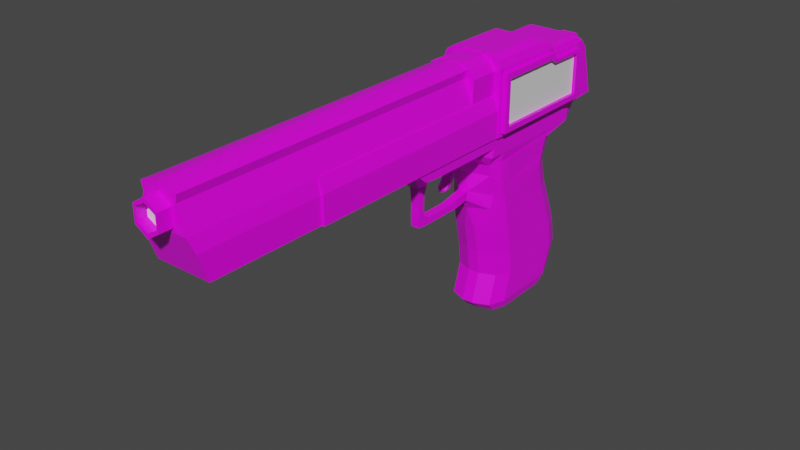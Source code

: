 # Source: LW50.blend  (saved by Blender 3.2.14; exported with 4.5.12 LTS)
import bpy
from mathutils import Matrix  # noqa: F401  (used for matrix-valued properties, if any)

bpy.ops.wm.read_factory_settings(use_empty=True)
scene = bpy.context.scene
scene.name = 'Scene'

# ---- collections
col_collection = bpy.data.collections.new('Collection'); scene.collection.children.link(col_collection)

# ---- images (referenced by path relative to the original .blend; pixels are not part of the script)
import os
ASSET_DIR = os.environ.get("B2B_ASSET_DIR", "")  # directory of the original .blend (textures are referenced by path, not embedded)
HERE = os.path.dirname(os.path.abspath(__file__))  # packed textures are extracted next to this script under _unpacked/

def load_image(name, relpath, width, height, colorspace="sRGB"):
    """Load a texture the original file referenced (path relative to the .blend, or extracted next to this script)."""
    p = next((c for c in (os.path.join(HERE, relpath), os.path.join(ASSET_DIR, relpath)) if relpath and os.path.exists(c)), "")
    if p:
        img = bpy.data.images.load(p, check_existing=True)
        img.name = name
    else:  # same state as the original file: an image datablock whose file is absent (Cycles renders it pink)
        img = bpy.data.images.new(name, width, height)
        img.source = "FILE"
        img.filepath = "//" + (relpath or name)
    img.colorspace_settings.name = colorspace
    return img
img_8x8base_png_001 = load_image('8x8Base.png.001', '8x8Base.png', 1024, 1024, 'sRGB')

# ---- materials (node trees are filled in below, after node groups)
mat_material = bpy.data.materials.new('Material')
mat_material.alpha_threshold = 0.0
mat_material.use_transparent_shadow = False
mat_material.line_color = (0.0, 0.0, 0.0, 1.0)
mat_material_001 = bpy.data.materials.new('Material.001')
mat_material_001.use_transparent_shadow = False

# ---- material node trees
mat_material.use_nodes = True; mat_material.node_tree.nodes.clear()
_N = mat_material.node_tree.nodes; _L = mat_material.node_tree.links
n0 = _N.new('ShaderNodeOutputMaterial'); n0.name = 'Material Output'; n0.location = (300, 300)
n1 = _N.new('ShaderNodeBsdfPrincipled'); n1.name = 'Principled BSDF'; n1.location = (10, 300)
n1.distribution = 'GGX'
n1.subsurface_method = 'RANDOM_WALK_SKIN'
n1.inputs[2].default_value = 0.4
n1.inputs[3].default_value = 1.45
n1.inputs[27].default_value = (0.0, 0.0, 0.0, 1.0)
n1.inputs[28].default_value = 1.0
n2 = _N.new('ShaderNodeTexImage'); n2.name = 'Image Texture'; n2.location = (-460, 186)
n2.image = img_8x8base_png_001
n2.interpolation = 'Closest'
_L.new(n1.outputs[0], n0.inputs[0])
_L.new(n2.outputs[0], n1.inputs[0])
n0.is_active_output = True
mat_material_001.use_nodes = True; mat_material_001.node_tree.nodes.clear()
_N = mat_material_001.node_tree.nodes; _L = mat_material_001.node_tree.links
n0 = _N.new('ShaderNodeBsdfPrincipled'); n0.name = 'Principled BSDF'; n0.location = (10, 300)
n0.distribution = 'GGX'
n0.subsurface_method = 'RANDOM_WALK_SKIN'
n0.inputs[3].default_value = 1.45
n0.inputs[27].default_value = (0.0, 0.0, 0.0, 1.0)
n0.inputs[28].default_value = 1.0
n1 = _N.new('ShaderNodeOutputMaterial'); n1.name = 'Material Output'; n1.location = (300, 300)
_L.new(n0.outputs[0], n1.inputs[0])
n1.is_active_output = True

# ---- world
world_world = bpy.data.worlds.new('World'); scene.world = world_world
world_world.use_nodes = True; world_world.node_tree.nodes.clear()
_N = world_world.node_tree.nodes; _L = world_world.node_tree.links
n0 = _N.new('ShaderNodeOutputWorld'); n0.name = 'World Output'; n0.location = (300, 300)
n1 = _N.new('ShaderNodeBackground'); n1.name = 'Background'; n1.location = (10, 300)
n1.inputs[0].default_value = (0.05088, 0.05088, 0.05088, 1.0)
_L.new(n1.outputs[0], n0.inputs[0])
n0.is_active_output = True
world_world.color = (0.05088, 0.05088, 0.05088)
world_world.use_sun_shadow = False
world_world.sun_shadow_jitter_overblur = 0.0

# ---- meshes
me_cube_001 = bpy.data.meshes.new('Cube.001')
me_cube_001.from_pydata([(0.05041, 0.08376, -0.03012), (0.02279, 0.338, -0.03012), (0.0, 0.2948, -0.354), (0.0, 0.338, -0.03012), (0.0, 0.09375, -0.3564), (0.0, 0.08376, -0.03012), (0.04053, 0.0853, -0.08005), (0.00865, 0.07309, -0.1315), (0.0, 0.0745, -0.08005), (0.0, 0.08364, -0.169), (0.0, 0.09483, -0.2121), (0.0, 0.1046, -0.2575), (0.0, 0.1102, -0.303), (0.0, 0.2754, -0.0756), (0.0, 0.2586, -0.1211), (0.0, 0.2692, -0.1666), (0.0, 0.2888, -0.2121), (0.0, 0.3058, -0.2575), (0.0, 0.3137, -0.303), (0.01885, 0.375, -0.04762), (0.05041, 0.08602, -0.0475), (0.0, -0.03632, -0.08216), (0.05041, -0.1095, -0.03012), (0.0, -0.1095, -0.03012), (0.05041, -0.09125, -0.04532), (0.008022, -0.05774, -0.08216), (0.0, -0.09125, -0.04532), (0.0, -0.05774, -0.08216), (0.0, -0.02169, -0.06055), (0.0, 0.01333, -0.05351), (0.0, 0.05053, -0.05716), (0.0, 0.0451, -0.03012), (0.0, 0.006441, -0.03012), (0.0, -0.03222, -0.03012), (0.0, -0.07087, -0.03012), (0.05041, -0.07087, -0.03012), (0.05041, -0.03222, -0.03012), (0.05041, 0.006441, -0.03012), (0.05041, 0.0451, -0.03012), (0.05041, 0.04736, -0.0475), (0.05041, 0.008701, -0.0475), (0.05041, -0.02996, -0.0475), (0.05041, -0.06861, -0.0475), (0.008022, -0.03632, -0.08216), (0.008022, -0.02169, -0.06055), (0.008884, 0.01333, -0.05351), (0.01098, 0.05053, -0.05716), (0.0, -0.05454, -0.151), (0.0, -0.03632, -0.1525), (0.008022, -0.05454, -0.151), (0.008022, -0.03632, -0.1525), (0.0, -0.05588, -0.09894), (0.0, -0.05437, -0.1157), (0.0, -0.05521, -0.1325), (0.008022, -0.05521, -0.1325), (0.008022, -0.05437, -0.1157), (0.008022, -0.05588, -0.09894), (0.008022, -0.04222, -0.1345), (0.008022, -0.04238, -0.1157), (0.008022, -0.04222, -0.09894), (0.0, -0.04222, -0.1345), (0.0, -0.04238, -0.1157), (0.0, -0.04222, -0.09894), (0.0, -0.005075, -0.1525), (0.0, 0.02617, -0.1525), (0.0, 0.07611, -0.1488), (0.006689, 0.07257, -0.1488), (0.008022, 0.02617, -0.1525), (0.008022, -0.005075, -0.1525), (0.008022, -0.01186, -0.1409), (0.008022, 0.02507, -0.1408), (0.0, 0.07262, -0.1315), (0.0, 0.02507, -0.1408), (0.0, -0.01186, -0.1409), (0.04053, 0.08985, -0.1008), (0.0, 0.07905, -0.1008), (0.0, 0.267, -0.09835), (0.0, 0.04179, -0.1525), (0.008022, 0.04179, -0.1525), (0.008022, 0.04598, -0.1368), (0.0, 0.04598, -0.1368), (0.008022, -0.02329, -0.1525), (0.0, -0.02935, -0.1412), (0.0, -0.02329, -0.1525), (0.008022, -0.02935, -0.1412), (0.0, 0.09041, 0.04101), (0.04373, -0.5431, 0.04101), (0.0, -0.5431, 0.04101), (0.0, -0.5435, 0.1056), (0.0, -0.3052, 0.1056), (0.0, -0.5184, -0.02896), (0.04942, -0.5184, -0.02896), (0.04942, -0.3048, -0.02896), (0.04561, 0.02991, 0.08246), (0.0296, -0.5431, 0.08246), (0.0, -0.5431, 0.08246), (0.0296, -0.3048, 0.08246), (0.04942, -0.3048, 0.01664), (0.0, -0.5345, 0.01664), (0.04942, -0.5345, 0.01664), (0.03114, 0.09041, 0.08246), (0.0, 0.02954, 0.1056), (0.0296, 0.02991, 0.08246), (0.0206, -0.5431, 0.1015), (0.03292, -0.5431, 0.09607), (0.0206, -0.3048, 0.1015), (0.03292, -0.3048, 0.09607), (0.0206, 0.02991, 0.1015), (0.03292, 0.02991, 0.09607), (0.02067, 0.02991, 0.1049), (0.03753, 0.02991, 0.09593), (0.04561, 0.09041, 0.08246), (0.01846, -0.02582, -0.05403), (0.02889, 0.01101, -0.05051), (0.02889, 0.04894, -0.05233), (0.0, -0.07449, -0.06374), (0.01846, -0.07449, -0.06374), (0.0, 0.3759, -0.05517), (0.05041, 0.08026, -0.06378), (0.01885, 0.3759, -0.05517), (0.01846, -0.05247, -0.06483), (0.01481, 0.2948, -0.354), (0.05041, 0.2571, -0.3544), (0.03999, 0.2838, -0.3541), (0.05041, 0.2374, -0.07645), (0.01481, 0.2754, -0.0756), (0.05065, 0.3007, -0.06318), (0.03999, 0.2643, -0.07585), (0.05175, 0.2208, -0.1211), (0.01481, 0.2586, -0.1211), (0.03999, 0.2476, -0.1211), (0.01481, 0.2692, -0.1666), (0.05041, 0.2316, -0.1666), (0.03999, 0.2582, -0.1666), (0.05041, 0.2512, -0.2121), (0.01481, 0.2888, -0.2121), (0.03999, 0.2778, -0.2121), (0.05041, 0.2682, -0.2575), (0.01481, 0.3058, -0.2575), (0.03999, 0.2948, -0.2575), (0.01481, 0.3137, -0.303), (0.05041, 0.2762, -0.303), (0.03999, 0.3027, -0.303), (0.01481, 0.267, -0.09835), (0.05041, 0.2292, -0.09884), (0.03999, 0.2559, -0.09849), (0.05041, 0.1348, -0.3559), (0.01044, 0.09375, -0.3564), (0.03871, 0.1058, -0.3562), (0.01044, 0.08689, -0.1666), (0.05041, 0.1277, -0.1666), (0.03871, 0.09885, -0.1666), (0.01044, 0.09483, -0.2121), (0.05041, 0.1357, -0.2121), (0.03871, 0.1068, -0.2121), (0.01044, 0.1046, -0.2575), (0.05041, 0.1455, -0.2575), (0.03871, 0.1166, -0.2575), (0.05041, 0.1511, -0.303), (0.01044, 0.1102, -0.303), (0.03871, 0.1222, -0.303), (0.04053, 0.09596, -0.1211), (0.04053, 0.1016, -0.1398), (0.02889, 0.008701, -0.0475), (0.02889, -0.06861, -0.0475), (0.02889, 0.04736, -0.0475), (0.02889, -0.02996, -0.0475), (0.02889, -0.09125, -0.04532), (0.0, 0.375, -0.04762), (0.004223, 0.08018, -0.1008), (0.00497, 0.07582, -0.08005), (0.006572, 0.07298, -0.1315), (0.0, 0.2783, -0.3709), (0.0, 0.1108, -0.373), (0.04627, 0.2469, -0.3713), (0.03759, 0.2691, -0.3711), (0.01661, 0.2783, -0.3709), (0.01297, 0.1108, -0.373), (0.03652, 0.1208, -0.3728), (0.04627, 0.145, -0.3725), (0.0, -0.5312, 0.09116), (0.0, -0.5662, 0.09116), (0.02231, -0.5312, 0.07691), (0.02231, -0.5662, 0.07691), (0.02231, -0.5312, 0.04842), (0.02231, -0.5662, 0.04842), (0.0, -0.5312, 0.03418), (0.0, -0.5662, 0.03418), (0.0, -0.5662, 0.04208), (0.01889, -0.5662, 0.05238), (0.01889, -0.5662, 0.07296), (0.0, -0.5662, 0.08326), (0.0, -0.549, 0.04208), (0.01889, -0.549, 0.05238), (0.0, -0.549, 0.08326), (0.04939, 0.1094, -0.1005), (0.04794, 0.1079, -0.07952), (0.05037, 0.1142, -0.122), (0.01889, -0.549, 0.07296), (0.0, -0.549, 0.05238), (0.0, -0.549, 0.07296), (0.0, 0.2738, -0.03012), (0.05041, 0.302, -0.04759), (0.05041, 0.2738, -0.03012), (0.04373, 0.09041, 0.04101), (0.0, 0.09041, 0.1049), (0.0, 0.09041, 0.08246), (0.02067, 0.09041, 0.1049), (0.03753, 0.09041, 0.09593), (0.05329, 0.08667, -0.02949), (0.0, 0.08667, 0.04142), (0.0, 0.08667, -0.02949), (0.02986, 0.09041, 0.04101), (0.03374, -0.3048, 0.01664), (0.03374, -0.3048, -0.02896), (0.05556, 0.08667, -0.02949), (0.03374, -0.5345, 0.01664), (0.02021, -0.5431, 0.08246), (0.03374, -0.5184, -0.02896), (0.04373, 0.02991, 0.04101), (0.02986, -0.5431, 0.04101), (0.04373, -0.3048, 0.04101), (0.0, -0.05833, -0.02896), (0.0, -0.3048, 0.04101), (0.0, -0.3048, -0.02896), (0.02986, 0.02991, 0.04101), (0.02986, -0.3048, 0.04101), (0.0, 0.02991, 0.04101), (0.0, -0.05833, 0.01664), (0.02986, -0.05833, 0.04101), (0.0, -0.05833, 0.04101), (0.03374, -0.05833, 0.01664), (0.03374, -0.05833, -0.02896), (0.008993, 0.03223, -0.04908), (0.008993, 0.0529, -0.04908), (0.0, 0.0285, -0.1085), (0.0, 0.0529, -0.04908), (0.0, 0.007836, -0.1085), (0.0, 0.03223, -0.04908), (0.006122, 0.01258, -0.1117), (0.001533, 0.007205, -0.1117), (0.001533, 0.02276, -0.1117), (0.006122, 0.01739, -0.1117), (0.0, 0.007205, -0.1117), (0.0, 0.02276, -0.1117), (0.0, 0.03223, -0.06159), (0.0, 0.02716, -0.07409), (0.0, 0.02168, -0.08636), (0.0, 0.01548, -0.09755), (0.0, 0.0529, -0.06159), (0.0, 0.04782, -0.07409), (0.0, 0.04234, -0.08636), (0.0, 0.03614, -0.09755), (0.008993, 0.01497, -0.1085), (0.002899, 0.007836, -0.1085), (0.002899, 0.0285, -0.1085), (0.008993, 0.02136, -0.1085), (0.008993, 0.0459, -0.06159), (0.002899, 0.0529, -0.06159), (0.008993, 0.0529, -0.05549), (0.008993, 0.04081, -0.07409), (0.002899, 0.04782, -0.07409), (0.008993, 0.03528, -0.08636), (0.002899, 0.04234, -0.08636), (0.002899, 0.03614, -0.09755), (0.008993, 0.02903, -0.09755), (0.002899, 0.03223, -0.06159), (0.008993, 0.03923, -0.06159), (0.008993, 0.03223, -0.05549), (0.002899, 0.02716, -0.07409), (0.008993, 0.03417, -0.07409), (0.002899, 0.02168, -0.08636), (0.008993, 0.02874, -0.08636), (0.008993, 0.02259, -0.09755), (0.002899, 0.01548, -0.09755), (0.05041, 0.1277, -0.07738), (0.05041, 0.1277, -0.09948), (0.05041, 0.1277, -0.1231), (0.0, 0.1119, -0.03012), (0.05041, 0.1181, -0.04752), (0.05041, 0.1119, -0.03012), (0.05045, 0.1129, -0.06369)], [], [(168, 3, 1, 19), (15, 14, 129, 131), (13, 117, 119, 126, 125), (164, 42, 24, 167), (280, 278, 5, 0), (148, 147, 177, 178), (141, 137, 156, 158), (137, 134, 153, 156), (134, 132, 150, 153), (74, 6, 170, 169), (18, 17, 138, 140), (17, 16, 135, 138), (202, 126, 119, 19), (147, 159, 12, 4), (159, 155, 11, 12), (155, 152, 10, 11), (66, 65, 9, 149), (16, 15, 131, 135), (6, 74, 195, 196), (35, 34, 23, 22), (24, 22, 23, 26), (167, 24, 26), (54, 53, 47, 49), (42, 35, 22, 24), (20, 0, 38, 39), (39, 38, 37, 40), (40, 37, 36, 41), (41, 36, 35, 42), (8, 170, 46, 30), (30, 46, 45, 29), (29, 45, 44, 28), (28, 44, 43, 21), (0, 5, 31, 38), (38, 31, 32, 37), (37, 32, 33, 36), (36, 33, 34, 35), (20, 39, 165), (165, 39, 40, 163), (163, 40, 41, 166), (166, 41, 42, 164), (48, 50, 49, 47), (57, 54, 49, 50), (21, 43, 59, 62), (62, 59, 58, 61), (61, 58, 57, 60), (43, 25, 56, 59), (59, 56, 55, 58), (58, 55, 54, 57), (25, 27, 51, 56), (56, 51, 52, 55), (55, 52, 53, 54), (84, 81, 68, 69), (69, 68, 67, 70), (79, 78, 66, 7), (82, 84, 69, 73), (73, 69, 70, 72), (80, 79, 7, 171, 71), (81, 83, 63, 68), (68, 63, 64, 67), (78, 77, 65, 66), (74, 161, 197, 195), (7, 74, 169, 171), (67, 64, 77, 78), (72, 70, 79, 80), (70, 67, 78, 79), (50, 48, 83, 81), (60, 57, 84, 82), (57, 50, 81, 84), (277, 128, 144, 276), (152, 149, 9, 10), (212, 204, 219, 225), (94, 104, 103, 88, 95, 217), (107, 109, 101), (216, 98, 90, 218), (85, 206, 100, 212), (107, 101, 89, 105), (214, 92, 91, 218), (97, 99, 91, 92), (219, 102, 96, 221), (220, 217, 95, 87), (221, 96, 94, 86), (204, 111, 93, 219), (221, 86, 99, 97), (220, 87, 98, 216), (219, 93, 102), (107, 105, 106, 108), (108, 106, 96, 102), (105, 103, 104, 106), (106, 104, 94, 96), (105, 89, 88, 103), (93, 110, 109, 107, 108, 102), (207, 109, 110, 208), (208, 110, 93, 111), (207, 205, 101, 109), (44, 112, 120, 43), (6, 118, 114, 46), (25, 116, 115, 27), (46, 114, 113, 45), (45, 113, 112, 44), (76, 13, 125, 143), (43, 120, 116, 25), (203, 202, 19, 1), (14, 76, 143, 129), (124, 127, 126), (127, 125, 126), (141, 122, 123, 142), (142, 123, 121, 140), (144, 128, 130, 145), (145, 130, 129, 143), (132, 134, 136, 133), (133, 136, 135, 131), (134, 137, 139, 136), (136, 139, 138, 135), (137, 141, 142, 139), (139, 142, 140, 138), (124, 144, 145, 127), (127, 145, 143, 125), (128, 132, 133, 130), (130, 133, 131, 129), (2, 18, 140, 121), (149, 151, 162, 7, 66), (159, 147, 148, 160), (160, 148, 146, 158), (149, 152, 154, 151), (151, 154, 153, 150), (152, 155, 157, 154), (154, 157, 156, 153), (155, 159, 160, 157), (157, 160, 158, 156), (122, 141, 158, 146), (112, 166, 164, 120), (161, 74, 7), (162, 161, 7), (162, 151, 150), (113, 163, 166, 112), (114, 165, 163, 113), (118, 20, 165, 114), (116, 167, 26, 115), (117, 168, 19, 119), (120, 164, 167, 116), (171, 169, 75, 71), (46, 170, 6), (169, 170, 8, 75), (172, 176, 175, 174, 179, 178, 177, 173), (147, 4, 173, 177), (121, 123, 175, 176), (122, 146, 179, 174), (146, 148, 178, 179), (123, 122, 174, 175), (2, 121, 176, 172), (180, 181, 183, 182), (182, 183, 185, 184), (184, 185, 187, 186), (183, 181, 191, 190), (185, 183, 190, 189), (187, 185, 189, 188), (190, 191, 194, 198), (189, 190, 198, 193), (188, 189, 193, 192), (150, 132, 128, 277), (276, 144, 124, 275), (150, 197, 161, 162), (193, 198, 200, 199), (198, 194, 200), (192, 193, 199), (280, 279, 202, 203), (1, 3, 201, 203), (212, 100, 111, 204), (206, 205, 207, 208, 111, 100), (223, 226, 229, 230), (211, 215, 209), (279, 20, 118, 281), (196, 124, 126, 281), (97, 92, 214, 213), (221, 97, 213, 226), (225, 219, 221, 226), (86, 220, 216, 99), (86, 94, 217, 220), (224, 214, 218, 90), (99, 216, 218, 91), (85, 212, 225, 227), (226, 213, 231, 229), (227, 225, 226, 223), (231, 232, 222, 228), (229, 231, 228, 230), (213, 214, 232, 231), (214, 224, 222, 232), (251, 250, 261, 263), (250, 249, 258, 261), (235, 252, 264, 255), (234, 236, 238, 233), (269, 266, 245, 246), (235, 255, 241, 244), (244, 241, 242, 239, 240, 243), (274, 271, 247, 248), (271, 269, 246, 247), (254, 274, 248, 237), (266, 268, 233, 238, 245), (252, 251, 263, 264), (249, 236, 234, 259, 258), (257, 259, 234, 233, 268, 267), (265, 262, 272, 273), (262, 260, 270, 272), (260, 257, 267, 270), (257, 258, 259), (266, 267, 268), (265, 256, 255, 264), (274, 254, 253, 273), (257, 260, 261, 258), (260, 262, 263, 261), (262, 265, 264, 263), (266, 269, 270, 267), (269, 271, 272, 270), (271, 274, 273, 272), (256, 265, 273, 253), (253, 254, 240, 239), (254, 237, 243, 240), (255, 256, 242, 241), (256, 253, 239, 242), (237, 235, 244, 243), (6, 196, 281, 118), (202, 279, 281, 126), (0, 20, 279, 280), (203, 201, 278, 280), (150, 277, 197), (197, 277, 276, 195), (195, 276, 275, 196)])
me_cube_001.polygons.foreach_set('material_index', [0, 0, 0, 0, 0, 0, 0, 0, 0, 0, 0, 0, 0, 0, 0, 0, 0, 0, 0, 0, 0, 0, 0, 0, 0, 0, 0, 0, 0, 0, 0, 0, 0, 0, 0, 0, 0, 0, 0, 0, 0, 0, 0, 0, 0, 0, 0, 0, 0, 0, 0, 0, 0, 0, 0, 0, 0, 0, 0, 0, 0, 0, 0, 0, 0, 0, 0, 0, 0, 0, 0, 0, 0, 0, 1, 0, 0, 0, 0, 0, 0, 0, 0, 0, 0, 0, 0, 0, 0, 0, 0, 0, 0, 0, 0, 0, 0, 0, 0, 0, 0, 0, 0, 0, 0, 0, 0, 0, 0, 0, 0, 0, 0, 0, 0, 0, 0, 0, 0, 0, 0, 0, 0, 0, 0, 0, 0, 0, 0, 0, 0, 0, 0, 0, 0, 0, 0, 0, 0, 0, 0, 0, 0, 0, 0, 0, 0, 0, 0, 0, 0, 0, 0, 0, 0, 0, 0, 0, 0, 0, 0, 0, 1, 1, 1, 0, 0, 1, 1, 0, 0, 0, 0, 0, 0, 0, 0, 0, 0, 0, 0, 0, 0, 0, 0, 0, 0, 0, 0, 0, 0, 0, 0, 0, 0, 0, 0, 0, 0, 0, 0, 0, 0, 0, 0, 0, 0, 0, 0, 0, 0, 0, 0, 0, 0, 0, 0, 0, 0, 0, 0, 0, 0, 0, 0, 0, 0])
_uv = me_cube_001.uv_layers.new(name='UVMap')
_uv.uv.foreach_set('vector', [0.9461, 0.9202, 0.9461, 0.9202, 0.9461, 0.9202, 0.9461, 0.9202, 0.9461, 0.9202, 0.9461, 0.9202, 0.9461, 0.9202, 0.9461, 0.9202, 0.9461, 0.9202, 0.9461, 0.9202, 0.9461, 0.9202, 0.9461, 0.9202, 0.9461, 0.9202, 0.9116, 0.9644, 0.9116, 0.9644, 0.9116, 0.9644, 0.9116, 0.9644, 0.9461, 0.9202, 0.9461, 0.9202, 0.9461, 0.9202, 0.9461, 0.9202, 0.9461, 0.9202, 0.9461, 0.9202, 0.9461, 0.9202, 0.9461, 0.9202, 0.04052, 0.9671, 0.04052, 0.9671, 0.04052, 0.9671, 0.04052, 0.9671, 0.04052, 0.9671, 0.04052, 0.9671, 0.04052, 0.9671, 0.04052, 0.9671, 0.04052, 0.9671, 0.04052, 0.9671, 0.04052, 0.9671, 0.04052, 0.9671, 0.9461, 0.9202, 0.9461, 0.9202, 0.9461, 0.9202, 0.9461, 0.9202, 0.9461, 0.9202, 0.9461, 0.9202, 0.9461, 0.9202, 0.9461, 0.9202, 0.9461, 0.9202, 0.9461, 0.9202, 0.9461, 0.9202, 0.9461, 0.9202, 0.9461, 0.9202, 0.9461, 0.9202, 0.9461, 0.9202, 0.9461, 0.9202, 0.9461, 0.9202, 0.9461, 0.9202, 0.9461, 0.9202, 0.9461, 0.9202, 0.9461, 0.9202, 0.9461, 0.9202, 0.9461, 0.9202, 0.9461, 0.9202, 0.9461, 0.9202, 0.9461, 0.9202, 0.9461, 0.9202, 0.9461, 0.9202, 0.9461, 0.9202, 0.9461, 0.9202, 0.9461, 0.9202, 0.9461, 0.9202, 0.9461, 0.9202, 0.9461, 0.9202, 0.9461, 0.9202, 0.9461, 0.9202, 0.9485, 0.9497, 0.9485, 0.9497, 0.9485, 0.9497, 0.9485, 0.9497, 0.9116, 0.9644, 0.9116, 0.9644, 0.9116, 0.9644, 0.9116, 0.9644, 0.9116, 0.9644, 0.9116, 0.9644, 0.9116, 0.9644, 0.9116, 0.9644, 0.9116, 0.9644, 0.9116, 0.9644, 0.9116, 0.9644, 0.9116, 0.9644, 0.9116, 0.9644, 0.9116, 0.9644, 0.9116, 0.9644, 0.9116, 0.9644, 0.9116, 0.9644, 0.9116, 0.9644, 0.9116, 0.9644, 0.9461, 0.9202, 0.9461, 0.9202, 0.9461, 0.9202, 0.9461, 0.9202, 0.9116, 0.9644, 0.9116, 0.9644, 0.9116, 0.9644, 0.9116, 0.9644, 0.9116, 0.9644, 0.9116, 0.9644, 0.9116, 0.9644, 0.9116, 0.9644, 0.9116, 0.9644, 0.9116, 0.9644, 0.9116, 0.9644, 0.9116, 0.9644, 0.9461, 0.9202, 0.9461, 0.9202, 0.9461, 0.9202, 0.9461, 0.9202, 0.9116, 0.9644, 0.9116, 0.9644, 0.9116, 0.9644, 0.9116, 0.9644, 0.9116, 0.9644, 0.9116, 0.9644, 0.9116, 0.9644, 0.9116, 0.9644, 0.9116, 0.9644, 0.9116, 0.9644, 0.9116, 0.9644, 0.9116, 0.9644, 0.9116, 0.9644, 0.9116, 0.9644, 0.9116, 0.9644, 0.9116, 0.9644, 0.9116, 0.9644, 0.9116, 0.9644, 0.9116, 0.9644, 0.9116, 0.9644, 0.9116, 0.9644, 0.9116, 0.9644, 0.9116, 0.9644, 0.9116, 0.9644, 0.9116, 0.9644, 0.9116, 0.9644, 0.9116, 0.9644, 0.9116, 0.9644, 0.919, 0.9423, 0.919, 0.9423, 0.919, 0.9423, 0.9116, 0.9644, 0.9116, 0.9644, 0.9116, 0.9644, 0.9116, 0.9644, 0.9116, 0.9644, 0.9116, 0.9644, 0.9116, 0.9644, 0.9116, 0.9644, 0.9116, 0.9644, 0.9116, 0.9644, 0.9116, 0.9644, 0.9116, 0.9644, 0.9116, 0.9644, 0.9116, 0.9644, 0.9116, 0.9644, 0.9116, 0.9644, 0.9116, 0.9644, 0.9116, 0.9644, 0.9116, 0.9644, 0.9116, 0.9644, 0.9116, 0.9644, 0.9116, 0.9644, 0.9116, 0.9644, 0.9116, 0.9644, 0.9116, 0.9644, 0.9116, 0.9644, 0.9116, 0.9644, 0.9116, 0.9644, 0.9116, 0.9644, 0.9116, 0.9644, 0.9116, 0.9644, 0.9116, 0.9644, 0.9116, 0.9644, 0.9116, 0.9644, 0.9116, 0.9644, 0.9116, 0.9644, 0.9116, 0.9644, 0.9116, 0.9644, 0.9116, 0.9644, 0.9116, 0.9644, 0.9116, 0.9644, 0.9116, 0.9644, 0.9116, 0.9644, 0.9116, 0.9644, 0.9116, 0.9644, 0.9116, 0.9644, 0.9116, 0.9644, 0.9116, 0.9644, 0.9116, 0.9644, 0.9116, 0.9644, 0.9116, 0.9644, 0.9116, 0.9644, 0.9116, 0.9644, 0.9116, 0.9644, 0.9116, 0.9644, 0.9116, 0.9644, 0.9116, 0.9644, 0.9116, 0.9644, 0.9116, 0.9644, 0.9116, 0.9644, 0.9116, 0.9644, 0.9116, 0.9644, 0.9116, 0.9644, 0.9116, 0.9644, 0.9116, 0.9644, 0.9116, 0.9644, 0.9116, 0.9644, 0.9116, 0.9644, 0.9116, 0.9644, 0.9116, 0.9644, 0.9116, 0.9644, 0.9116, 0.9644, 0.9116, 0.9644, 0.9116, 0.9644, 0.9116, 0.9644, 0.9116, 0.9644, 0.9116, 0.9644, 0.9116, 0.9644, 0.9116, 0.9644, 0.9116, 0.9644, 0.9116, 0.9644, 0.9116, 0.9644, 0.9116, 0.9644, 0.9116, 0.9644, 0.9116, 0.9644, 0.9116, 0.9644, 0.9116, 0.9644, 0.9116, 0.9644, 0.9116, 0.9644, 0.9116, 0.9644, 0.9116, 0.9644, 0.9116, 0.9644, 0.9116, 0.9644, 0.9485, 0.9497, 0.9485, 0.9497, 0.9485, 0.9497, 0.9485, 0.9497, 0.9461, 0.9202, 0.9461, 0.9202, 0.9461, 0.9202, 0.9461, 0.9202, 0.9116, 0.9644, 0.9116, 0.9644, 0.9116, 0.9644, 0.9116, 0.9644, 0.9116, 0.9644, 0.9116, 0.9644, 0.9116, 0.9644, 0.9116, 0.9644, 0.9116, 0.9644, 0.9116, 0.9644, 0.9116, 0.9644, 0.9116, 0.9644, 0.9116, 0.9644, 0.9116, 0.9644, 0.9116, 0.9644, 0.9116, 0.9644, 0.9116, 0.9644, 0.9116, 0.9644, 0.9116, 0.9644, 0.9116, 0.9644, 0.9116, 0.9644, 0.9116, 0.9644, 0.9116, 0.9644, 0.9116, 0.9644, 0.04052, 0.9671, 0.04052, 0.9671, 0.04052, 0.9671, 0.04052, 0.9671, 0.9461, 0.9202, 0.9461, 0.9202, 0.9461, 0.9202, 0.9461, 0.9202, 0.04544, 0.94, 0.04544, 0.94, 0.04544, 0.94, 0.04544, 0.94, 0.04544, 0.94, 0.04544, 0.94, 0.04544, 0.94, 0.04544, 0.94, 0.04544, 0.94, 0.04544, 0.94, 0.9485, 0.93, 0.9485, 0.93, 0.9485, 0.93, 0.04544, 0.94, 0.04544, 0.94, 0.04544, 0.94, 0.04544, 0.94, 0.04544, 0.94, 0.04544, 0.94, 0.04544, 0.94, 0.04544, 0.94, 0.04544, 0.94, 0.04544, 0.94, 0.04544, 0.94, 0.04544, 0.94, 0.04544, 0.94, 0.04544, 0.94, 0.04544, 0.94, 0.04544, 0.94, 0.04544, 0.94, 0.04544, 0.94, 0.04544, 0.94, 0.04544, 0.94, 0.04544, 0.94, 0.04544, 0.94, 0.04544, 0.94, 0.04544, 0.94, 0.04544, 0.94, 0.04544, 0.94, 0.04544, 0.94, 0.04544, 0.94, 0.04544, 0.94, 0.04544, 0.94, 0.04544, 0.94, 0.04544, 0.94, 0.9485, 0.93, 0.9485, 0.93, 0.9485, 0.93, 0.9485, 0.93, 0.04544, 0.94, 0.04544, 0.94, 0.04544, 0.94, 0.04544, 0.94, 0.04544, 0.94, 0.04544, 0.94, 0.04544, 0.94, 0.04544, 0.94, 0.9485, 0.93, 0.9485, 0.93, 0.9485, 0.93, 0.04544, 0.94, 0.04544, 0.94, 0.04544, 0.94, 0.04544, 0.94, 0.04544, 0.94, 0.04544, 0.94, 0.04544, 0.94, 0.04544, 0.94, 0.04544, 0.94, 0.04544, 0.94, 0.04544, 0.94, 0.04544, 0.94, 0.04544, 0.94, 0.04544, 0.94, 0.04544, 0.94, 0.04544, 0.94, 0.04544, 0.94, 0.04544, 0.94, 0.04544, 0.94, 0.04544, 0.94, 0.9485, 0.93, 0.9485, 0.93, 0.9485, 0.93, 0.9485, 0.93, 0.9485, 0.93, 0.9485, 0.93, 0.9485, 0.93, 0.9485, 0.93, 0.9485, 0.93, 0.9485, 0.93, 0.9485, 0.93, 0.9485, 0.93, 0.9485, 0.93, 0.9485, 0.93, 0.9485, 0.93, 0.9485, 0.93, 0.9485, 0.93, 0.9485, 0.93, 0.9116, 0.9644, 0.9116, 0.9644, 0.9116, 0.9644, 0.9116, 0.9644, 0.9461, 0.9202, 0.9461, 0.9202, 0.9461, 0.9202, 0.9461, 0.9202, 0.9116, 0.9644, 0.9116, 0.9644, 0.9116, 0.9644, 0.9116, 0.9644, 0.9116, 0.9644, 0.9116, 0.9644, 0.9116, 0.9644, 0.9116, 0.9644, 0.9116, 0.9644, 0.9116, 0.9644, 0.9116, 0.9644, 0.9116, 0.9644, 0.9461, 0.9202, 0.9461, 0.9202, 0.9461, 0.9202, 0.9461, 0.9202, 0.9116, 0.9644, 0.9116, 0.9644, 0.9116, 0.9644, 0.9116, 0.9644, 0.9461, 0.9202, 0.9461, 0.9202, 0.9461, 0.9202, 0.9461, 0.9202, 0.9461, 0.9202, 0.9461, 0.9202, 0.9461, 0.9202, 0.9461, 0.9202, 0.9461, 0.9202, 0.9461, 0.9202, 0.9461, 0.9202, 0.9461, 0.9202, 0.9461, 0.9202, 0.9461, 0.9202, 0.9461, 0.9202, 0.9461, 0.9202, 0.9461, 0.9202, 0.9461, 0.9202, 0.9461, 0.9202, 0.9461, 0.9202, 0.9461, 0.9202, 0.9461, 0.9202, 0.9461, 0.9202, 0.9461, 0.9202, 0.9461, 0.9202, 0.9461, 0.9202, 0.9461, 0.9202, 0.9461, 0.9202, 0.9461, 0.9202, 0.9461, 0.9202, 0.9461, 0.9202, 0.9461, 0.9202, 0.9461, 0.9202, 0.9461, 0.9202, 0.9461, 0.9202, 0.9461, 0.9202, 0.9461, 0.9202, 0.9461, 0.9202, 0.9461, 0.9202, 0.9461, 0.9202, 0.9461, 0.9202, 0.9461, 0.9202, 0.9461, 0.9202, 0.9461, 0.9202, 0.9461, 0.9202, 0.9461, 0.9202, 0.9461, 0.9202, 0.9461, 0.9202, 0.9461, 0.9202, 0.9461, 0.9202, 0.9461, 0.9202, 0.9461, 0.9202, 0.9461, 0.9202, 0.9461, 0.9202, 0.9461, 0.9202, 0.9461, 0.9202, 0.9461, 0.9202, 0.9461, 0.9202, 0.9461, 0.9202, 0.9461, 0.9202, 0.9461, 0.9202, 0.9461, 0.9202, 0.9461, 0.9202, 0.9461, 0.9202, 0.9461, 0.9202, 0.9461, 0.9202, 0.9461, 0.9202, 0.9461, 0.9202, 0.9461, 0.9202, 0.9461, 0.9202, 0.9461, 0.9202, 0.9461, 0.9202, 0.9461, 0.9202, 0.9461, 0.9202, 0.9461, 0.9202, 0.9461, 0.9202, 0.9461, 0.9202, 0.9461, 0.9202, 0.9461, 0.9202, 0.9461, 0.9202, 0.9461, 0.9202, 0.9461, 0.9202, 0.9461, 0.9202, 0.9461, 0.9202, 0.9461, 0.9202, 0.9461, 0.9202, 0.9461, 0.9202, 0.9461, 0.9202, 0.9461, 0.9202, 0.9461, 0.9202, 0.9461, 0.9202, 0.9461, 0.9202, 0.9461, 0.9202, 0.9461, 0.9202, 0.9461, 0.9202, 0.9461, 0.9202, 0.9461, 0.9202, 0.9461, 0.9202, 0.9461, 0.9202, 0.9461, 0.9202, 0.9461, 0.9202, 0.9461, 0.9202, 0.9461, 0.9202, 0.9461, 0.9202, 0.9461, 0.9202, 0.9461, 0.9202, 0.9461, 0.9202, 0.9461, 0.9202, 0.9461, 0.9202, 0.9461, 0.9202, 0.9461, 0.9202, 0.04052, 0.9671, 0.04052, 0.9671, 0.04052, 0.9671, 0.04052, 0.9671, 0.9116, 0.9644, 0.9116, 0.9644, 0.9116, 0.9644, 0.9116, 0.9644, 0.9461, 0.9202, 0.9461, 0.9202, 0.9461, 0.9202, 0.9461, 0.9202, 0.9461, 0.9202, 0.9461, 0.9202, 0.9461, 0.9202, 0.9461, 0.9202, 0.9461, 0.9202, 0.9116, 0.9644, 0.9116, 0.9644, 0.9116, 0.9644, 0.9116, 0.9644, 0.9116, 0.9644, 0.9116, 0.9644, 0.9116, 0.9644, 0.9116, 0.9644, 0.9461, 0.9202, 0.9461, 0.9202, 0.9461, 0.9202, 0.9461, 0.9202, 0.9116, 0.9644, 0.9116, 0.9644, 0.9116, 0.9644, 0.9116, 0.9644, 0.9461, 0.9202, 0.9461, 0.9202, 0.9461, 0.9202, 0.9461, 0.9202, 0.9116, 0.9644, 0.9116, 0.9644, 0.9116, 0.9644, 0.9116, 0.9644, 0.9461, 0.9202, 0.9461, 0.9202, 0.9461, 0.9202, 0.9461, 0.9202, 0.9461, 0.9202, 0.9461, 0.9202, 0.9461, 0.9202, 0.9461, 0.9202, 0.9461, 0.9202, 0.9461, 0.9202, 0.9461, 0.9202, 0.9461, 0.9202, 0.9461, 0.9202, 0.9461, 0.9202, 0.9461, 0.9202, 0.9461, 0.9202, 0.9461, 0.9202, 0.9461, 0.9202, 0.9461, 0.9202, 0.9461, 0.9202, 0.9461, 0.9202, 0.9461, 0.9202, 0.9461, 0.9202, 0.9461, 0.9202, 0.9461, 0.9202, 0.9461, 0.9202, 0.9461, 0.9202, 0.9461, 0.9202, 0.9461, 0.9202, 0.9461, 0.9202, 0.9461, 0.9202, 0.9461, 0.9202, 0.9461, 0.9202, 0.9461, 0.9202, 0.9461, 0.9202, 0.9461, 0.9202, 0.9461, 0.9202, 0.9461, 0.9202, 0.9461, 0.9202, 0.9461, 0.9202, 0.9461, 0.9202, 0.9461, 0.9202, 0.9461, 0.9202, 0.9485, 0.93, 0.9485, 0.93, 0.9485, 0.93, 0.9485, 0.93, 0.9485, 0.93, 0.9485, 0.93, 0.9485, 0.93, 0.9485, 0.93, 0.9485, 0.93, 0.9485, 0.93, 0.9485, 0.93, 0.9485, 0.93, 0.9485, 0.93, 0.9485, 0.93, 0.9485, 0.93, 0.9485, 0.93, 0.9485, 0.93, 0.9485, 0.93, 0.9485, 0.93, 0.9485, 0.93, 0.9485, 0.93, 0.9485, 0.93, 0.9485, 0.93, 0.9485, 0.93, 0.9485, 0.93, 0.9485, 0.93, 0.9485, 0.93, 0.9485, 0.93, 0.9485, 0.93, 0.9485, 0.93, 0.9485, 0.93, 0.9485, 0.93, 0.9485, 0.93, 0.9485, 0.93, 0.9485, 0.93, 0.9485, 0.93, 0.04052, 0.9671, 0.04052, 0.9671, 0.04052, 0.9671, 0.04052, 0.9671, 0.04052, 0.9671, 0.04052, 0.9671, 0.04052, 0.9671, 0.04052, 0.9671, 0.9485, 0.9497, 0.9485, 0.9497, 0.9485, 0.9497, 0.9485, 0.9497, 0.9485, 0.93, 0.9485, 0.93, 0.9485, 0.93, 0.9485, 0.93, 0.9485, 0.93, 0.9485, 0.93, 0.9485, 0.93, 0.9485, 0.93, 0.9485, 0.93, 0.9485, 0.93, 0.9461, 0.9202, 0.9461, 0.9202, 0.9461, 0.9202, 0.9461, 0.9202, 0.9461, 0.9202, 0.9461, 0.9202, 0.9461, 0.9202, 0.9461, 0.9202, 0.04544, 0.94, 0.04544, 0.94, 0.04544, 0.94, 0.04544, 0.94, 0.04544, 0.94, 0.04544, 0.94, 0.04544, 0.94, 0.04544, 0.94, 0.04544, 0.94, 0.04544, 0.94, 0.04544, 0.94, 0.04544, 0.94, 0.04544, 0.94, 0.04544, 0.94, 0.9441, 0.9295, 0.9441, 0.9295, 0.9441, 0.9295, 0.9461, 0.9202, 0.9461, 0.9202, 0.9461, 0.9202, 0.9461, 0.9202, 0.9461, 0.9202, 0.9461, 0.9202, 0.9461, 0.9202, 0.9461, 0.9202, 0.04544, 0.94, 0.04544, 0.94, 0.04544, 0.94, 0.04544, 0.94, 0.04544, 0.94, 0.04544, 0.94, 0.04544, 0.94, 0.04544, 0.94, 0.04544, 0.94, 0.04544, 0.94, 0.04544, 0.94, 0.04544, 0.94, 0.04544, 0.94, 0.04544, 0.94, 0.04544, 0.94, 0.04544, 0.94, 0.04544, 0.94, 0.04544, 0.94, 0.04544, 0.94, 0.04544, 0.94, 0.04544, 0.94, 0.04544, 0.94, 0.04544, 0.94, 0.04544, 0.94, 0.04544, 0.94, 0.04544, 0.94, 0.04544, 0.94, 0.04544, 0.94, 0.04544, 0.94, 0.04544, 0.94, 0.04544, 0.94, 0.04544, 0.94, 0.04544, 0.94, 0.04544, 0.94, 0.04544, 0.94, 0.04544, 0.94, 0.04544, 0.94, 0.04544, 0.94, 0.04544, 0.94, 0.04544, 0.94, 0.04544, 0.94, 0.04544, 0.94, 0.04544, 0.94, 0.04544, 0.94, 0.04544, 0.94, 0.04544, 0.94, 0.04544, 0.94, 0.04544, 0.94, 0.04544, 0.94, 0.04544, 0.94, 0.04544, 0.94, 0.04544, 0.94, 0.04544, 0.94, 0.04544, 0.94, 0.04544, 0.94, 0.04544, 0.94, 0.9217, 0.9412, 0.9217, 0.9412, 0.9217, 0.9412, 0.9217, 0.9412, 0.9217, 0.9412, 0.9217, 0.9412, 0.9217, 0.9412, 0.9217, 0.9412, 0.9217, 0.9412, 0.9217, 0.9412, 0.9217, 0.9412, 0.9217, 0.9412, 0.9217, 0.9412, 0.9217, 0.9412, 0.9217, 0.9412, 0.9217, 0.9412, 0.9217, 0.9412, 0.9217, 0.9412, 0.9217, 0.9412, 0.9217, 0.9412, 0.9217, 0.9412, 0.9217, 0.9412, 0.9217, 0.9412, 0.9217, 0.9412, 0.9217, 0.9412, 0.9217, 0.9412, 0.9217, 0.9412, 0.9217, 0.9412, 0.9217, 0.9412, 0.9217, 0.9412, 0.9217, 0.9412, 0.9217, 0.9412, 0.9217, 0.9412, 0.9217, 0.9412, 0.9217, 0.9412, 0.9217, 0.9412, 0.9217, 0.9412, 0.9217, 0.9412, 0.9217, 0.9412, 0.9217, 0.9412, 0.9217, 0.9412, 0.9217, 0.9412, 0.9217, 0.9412, 0.9217, 0.9412, 0.9217, 0.9412, 0.9217, 0.9412, 0.9217, 0.9412, 0.9217, 0.9412, 0.9217, 0.9412, 0.9217, 0.9412, 0.9217, 0.9412, 0.9217, 0.9412, 0.9217, 0.9412, 0.9217, 0.9412, 0.9217, 0.9412, 0.9217, 0.9412, 0.9217, 0.9412, 0.9217, 0.9412, 0.9217, 0.9412, 0.9217, 0.9412, 0.9217, 0.9412, 0.9217, 0.9412, 0.9217, 0.9412, 0.9217, 0.9412, 0.9217, 0.9412, 0.9217, 0.9412, 0.9217, 0.9412, 0.9217, 0.9412, 0.9217, 0.9412, 0.9217, 0.9412, 0.9217, 0.9412, 0.9217, 0.9412, 0.9217, 0.9412, 0.9217, 0.9412, 0.9217, 0.9412, 0.9217, 0.9412, 0.9217, 0.9412, 0.9217, 0.9412, 0.9217, 0.9412, 0.9217, 0.9412, 0.9217, 0.9412, 0.9217, 0.9412, 0.9217, 0.9412, 0.9217, 0.9412, 0.9217, 0.9412, 0.9217, 0.9412, 0.9217, 0.9412, 0.9217, 0.9412, 0.9217, 0.9412, 0.9217, 0.9412, 0.9217, 0.9412, 0.9217, 0.9412, 0.9217, 0.9412, 0.9217, 0.9412, 0.9217, 0.9412, 0.9217, 0.9412, 0.9217, 0.9412, 0.9217, 0.9412, 0.9217, 0.9412, 0.9217, 0.9412, 0.9217, 0.9412, 0.9217, 0.9412, 0.9217, 0.9412, 0.9217, 0.9412, 0.9217, 0.9412, 0.9217, 0.9412, 0.9217, 0.9412, 0.9217, 0.9412, 0.9217, 0.9412, 0.9217, 0.9412, 0.9217, 0.9412, 0.9217, 0.9412, 0.9217, 0.9412, 0.9217, 0.9412, 0.9217, 0.9412, 0.9217, 0.9412, 0.9217, 0.9412, 0.9217, 0.9412, 0.9217, 0.9412, 0.9217, 0.9412, 0.9217, 0.9412, 0.9217, 0.9412, 0.9217, 0.9412, 0.9217, 0.9412, 0.9217, 0.9412, 0.9217, 0.9412, 0.9217, 0.9412, 0.9217, 0.9412, 0.9217, 0.9412, 0.9217, 0.9412, 0.9217, 0.9412, 0.9217, 0.9412, 0.0, 0.0, 0.0, 0.0, 0.0, 0.0, 0.0, 0.0, 0.9461, 0.9202, 0.9461, 0.9202, 0.9461, 0.9202, 0.9461, 0.9202, 0.9461, 0.9202, 0.9461, 0.9202, 0.9461, 0.9202, 0.9461, 0.9202, 0.9461, 0.9202, 0.9461, 0.9202, 0.9461, 0.9202, 0.9461, 0.9202, 0.9461, 0.9202, 0.9461, 0.9202, 0.9461, 0.9202, 0.9461, 0.9202, 0.05563, 0.9311, 0.04052, 0.9671, 0.05563, 0.9311, 0.05563, 0.9311, 0.04052, 0.9671, 0.04052, 0.9671, 0.05563, 0.9311, 0.05563, 0.9311, 0.04052, 0.9671, 0.04052, 0.9671, 0.05563, 0.9311])
me_cube_001.materials.append(mat_material)
me_cube_001.materials.append(mat_material_001)
me_cube_001.update()
me_cube_002 = bpy.data.meshes.new('Cube.002')
me_cube_002.from_pydata([(0.04373, -0.3048, 0.04101), (0.0, -0.3048, 0.04101), (0.04942, -0.3048, -0.02896), (0.0, -0.3048, -0.02896), (0.04942, -0.3048, 0.01664), (0.0, -0.3048, 0.01664), (0.05556, 0.2026, -0.02949), (0.05556, 0.2026, 0.07886), (0.05753, 0.3009, -0.0119), (0.01404, 0.3396, 0.06098), (0.0, 0.3185, -0.02949), (0.0, 0.3185, 0.08635), (0.0, 0.2026, -0.02949), (0.05556, 0.311, 0.04142), (0.05556, 0.3396, 0.06098), (0.05556, 0.363, -0.02704), (0.0, 0.363, -0.02704), (0.05753, 0.1043, 0.06876), (0.05753, 0.1043, -0.0119), (0.0, 0.08667, 0.08635), (0.05556, 0.2424, -0.022), (0.0, 0.2424, 0.08635), (0.0, 0.2424, -0.02949), (0.05159, 0.2253, 0.09524), (0.0, 0.2026, 0.1077), (0.0, 0.2241, 0.09548), (0.0, 0.08667, 0.1077), (0.05753, 0.2026, 0.04142), (0.05556, 0.09416, 0.04142), (0.05556, 0.3487, 0.02684), (0.05556, 0.311, 0.06388), (0.05753, 0.2424, 0.04142), (0.05753, 0.2026, 0.01036), (0.05329, -0.3162, -0.02949), (0.0, -0.3162, -0.02949), (0.0, -0.3162, 0.04142), (0.05329, 0.08667, -0.02949), (0.0, 0.08667, 0.04142), (0.05556, 0.311, 0.01036), (0.0, 0.08667, -0.02949), (0.05329, -0.3162, 0.01788), (0.04519, -0.3162, 0.04142), (0.04519, 0.08667, 0.04142), (0.05329, 0.08667, 0.01788), (0.05556, 0.08667, 0.04142), (0.05556, 0.09416, 0.01036), (0.05556, 0.3549, 0.003236), (0.0, 0.3549, 0.003236), (0.05753, 0.2424, 0.01036), (0.0, 0.3761, 0.06844), (0.01404, 0.3761, 0.06844), (0.01404, 0.382, 0.05667), (0.0, 0.382, 0.05667), (0.0, 0.3641, 0.02817), (0.01404, 0.3641, 0.02817), (0.05753, 0.2026, 0.06388), (0.05556, 0.09416, 0.06388), (0.05556, 0.3442, 0.04391), (0.0, 0.08667, 0.06388), (0.06376, 0.2351, 0.06098), (0.01404, 0.3818, 0.0643), (0.0, 0.3818, 0.0643), (0.03767, 0.2026, 0.1077), (0.05556, 0.2026, 0.08692), (0.05032, 0.2026, 0.09957), (0.05556, 0.08667, 0.08692), (0.03767, 0.08667, 0.1077), (0.05032, 0.08667, 0.09957), (0.04338, 0.3185, 0.08635), (0.05753, 0.3009, 0.06388), (0.05556, 0.3263, 0.07699), (0.05199, 0.3185, 0.08278), (0.05556, 0.2393, 0.06668), (0.04338, 0.2424, 0.08635), (0.05054, 0.2333, 0.09186), (0.05753, 0.223, 0.06876), (0.05199, 0.2424, 0.08278), (0.01404, 0.3549, 0.003236), (0.0, 0.3396, 0.06098), (0.01404, 0.3487, 0.02684), (0.01404, 0.3442, 0.04391), (0.05556, 0.3185, 0.01036), (0.05556, 0.3185, -0.02949), (0.05556, 0.2424, -0.02949), (0.05556, 0.2026, -0.022), (0.05556, 0.08667, 0.01036), (0.05556, 0.08667, -0.02949), (0.05556, 0.2026, 0.08635), (0.05556, 0.08667, 0.08635), (0.05556, 0.3185, 0.06388), (0.05556, 0.3185, 0.04142), (0.05556, 0.08667, 0.06388), (0.05556, 0.2302, 0.08635), (0.05556, 0.2424, 0.07417), (0.05556, 0.3185, 0.07417), (0.06376, 0.311, 0.01036), (0.05556, 0.311, -0.022), (0.06376, 0.2424, -0.022), (0.06376, 0.2026, -0.022), (0.06376, 0.09416, 0.01036), (0.05556, 0.09416, -0.022), (0.06376, 0.2026, 0.07886), (0.05556, 0.09416, 0.07886), (0.06376, 0.311, 0.06388), (0.06376, 0.311, 0.04142), (0.06376, 0.09416, 0.06388), (0.06376, 0.09416, 0.04142), (0.05556, 0.2271, 0.07886), (0.06376, 0.2393, 0.06668), (0.05556, 0.311, 0.06668), (0.06376, 0.3009, 0.01036), (0.06376, 0.311, -0.022), (0.06376, 0.2424, -0.0119), (0.06376, 0.2026, -0.0119), (0.06376, 0.1043, 0.01036), (0.06376, 0.09416, -0.022), (0.06376, 0.2026, 0.06876), (0.06376, 0.09416, 0.07886), (0.06376, 0.3009, 0.04142), (0.06376, 0.1043, 0.06388), (0.06376, 0.1043, 0.04142), (0.06376, 0.2271, 0.07886), (0.06376, 0.311, 0.06668), (0.05753, 0.3009, 0.01036), (0.06376, 0.3009, -0.0119), (0.05753, 0.2424, -0.0119), (0.05753, 0.2026, -0.0119), (0.05753, 0.1043, 0.01036), (0.06376, 0.1043, -0.0119), (0.05753, 0.2026, 0.06876), (0.06376, 0.1043, 0.06876), (0.05753, 0.1043, 0.06388), (0.05753, 0.1043, 0.04142), (0.05753, 0.3009, 0.04142), (0.06376, 0.223, 0.06876), (0.06376, 0.3, 0.06026), (0.05753, 0.2346, 0.06118), (0.0, -0.3162, 0.04142), (0.0, 0.08667, 0.04142)], [], [(5, 4, 2, 3), (1, 0, 4, 5), (82, 10, 16, 15), (14, 57, 80, 9), (22, 83, 6, 12), (55, 129, 17, 131), (19, 88, 65, 67, 66, 26), (78, 9, 50, 49), (81, 82, 15, 46), (91, 88, 19, 58), (23, 25, 24, 62), (12, 6, 86, 39), (11, 68, 70, 14, 78), (10, 82, 83, 22), (70, 94, 89, 57, 14), (62, 24, 26, 66), (88, 87, 63, 65), (136, 75, 129, 55), (123, 133, 31, 48), (89, 90, 29, 57), (77, 47, 53, 54), (32, 27, 132, 127), (48, 31, 27, 32), (39, 36, 33, 34), (33, 40, 41, 35, 34), (125, 48, 32, 126), (86, 85, 44, 43, 36), (42, 43, 44), (40, 43, 42, 41), (36, 43, 40, 33), (126, 32, 127, 18), (16, 47, 46, 15), (8, 123, 48, 125), (90, 81, 46, 29), (61, 49, 50, 60), (53, 52, 51, 54), (80, 79, 51, 60), (79, 77, 54, 51), (9, 80, 60, 50), (52, 61, 60, 51), (87, 92, 74, 23, 63), (133, 69, 136, 31), (44, 91, 58, 37), (27, 55, 131, 132), (31, 136, 55, 27), (62, 64, 23), (64, 63, 23), (62, 66, 67, 64), (64, 67, 65, 63), (74, 73, 21, 25, 23), (68, 71, 70), (71, 94, 70), (93, 76, 73, 74, 92), (68, 73, 76, 71), (71, 76, 93, 94), (68, 11, 21, 73), (29, 46, 77, 79), (57, 29, 79, 80), (46, 47, 77), (78, 14, 9), (38, 96, 82, 81), (96, 20, 83, 82), (20, 84, 6, 83), (100, 45, 85, 86), (102, 7, 87, 88), (84, 100, 86, 6), (30, 13, 90, 89), (28, 56, 91, 44), (45, 28, 44, 85), (13, 38, 81, 90), (56, 102, 88, 91), (107, 72, 93, 92), (72, 109, 94, 93), (109, 30, 89, 94), (7, 107, 92, 87), (95, 111, 96, 38), (111, 97, 20, 96), (97, 98, 84, 20), (115, 99, 45, 100), (117, 101, 7, 102), (98, 115, 100, 84), (103, 104, 13, 30), (106, 105, 56, 28), (99, 106, 28, 45), (104, 95, 38, 13), (105, 117, 102, 56), (121, 108, 72, 107), (108, 122, 109, 72), (122, 103, 30, 109), (101, 121, 107, 7), (110, 124, 111, 95), (124, 112, 97, 111), (112, 113, 98, 97), (128, 114, 99, 115), (130, 116, 101, 117), (113, 128, 115, 98), (135, 118, 104, 103), (120, 119, 105, 106), (114, 120, 106, 99), (118, 110, 95, 104), (119, 130, 117, 105), (134, 59, 108, 121), (59, 135, 122, 108), (135, 103, 122), (116, 134, 121, 101), (123, 8, 124, 110), (8, 125, 112, 124), (125, 126, 113, 112), (18, 127, 114, 128), (17, 129, 116, 130), (126, 18, 128, 113), (132, 131, 119, 120), (127, 132, 120, 114), (133, 123, 110, 118), (131, 17, 130, 119), (129, 75, 134, 116), (69, 133, 118, 135), (75, 136, 59, 134), (136, 69, 135, 59), (41, 42, 138, 137)])
me_cube_002.polygons.foreach_set('material_index', [0, 0, 0, 0, 0, 1, 0, 0, 0, 0, 0, 0, 0, 0, 0, 0, 0, 1, 1, 0, 0, 1, 1, 0, 0, 1, 0, 0, 0, 0, 1, 0, 1, 0, 0, 0, 0, 0, 0, 0, 0, 1, 0, 1, 1, 0, 0, 0, 0, 0, 0, 0, 0, 0, 0, 0, 0, 0, 0, 0, 0, 0, 0, 0, 0, 0, 0, 0, 0, 0, 0, 0, 0, 0, 0, 0, 0, 0, 0, 0, 0, 0, 0, 0, 0, 0, 0, 0, 0, 0, 0, 0, 0, 0, 0, 0, 0, 0, 0, 0, 0, 0, 0, 0, 0, 0, 0, 0, 0, 0, 0, 0, 0, 0, 0, 0, 0, 0, 0, 0])
_uv = me_cube_002.uv_layers.new(name='UVMap')
_uv.uv.foreach_set('vector', [0.04544, 0.94, 0.04544, 0.94, 0.04544, 0.94, 0.04544, 0.94, 0.04544, 0.94, 0.04544, 0.94, 0.04544, 0.94, 0.04544, 0.94, 0.9441, 0.9295, 0.9441, 0.9295, 0.9441, 0.9295, 0.9441, 0.9295, 0.03855, 0.974, 0.03855, 0.974, 0.03855, 0.974, 0.03855, 0.974, 0.9441, 0.9295, 0.9441, 0.9295, 0.9441, 0.9295, 0.9441, 0.9295, 0.9441, 0.9295, 0.9441, 0.9295, 0.9441, 0.9295, 0.9441, 0.9295, 0.9441, 0.9295, 0.9441, 0.9295, 0.9441, 0.9295, 0.9441, 0.9295, 0.9441, 0.9295, 0.9441, 0.9295, 0.9441, 0.9295, 0.9441, 0.9295, 0.9441, 0.9295, 0.9441, 0.9295, 0.03855, 0.974, 0.03855, 0.974, 0.03855, 0.974, 0.03855, 0.974, 0.9441, 0.9295, 0.9441, 0.9295, 0.9441, 0.9295, 0.9441, 0.9295, 0.03855, 0.974, 0.03855, 0.974, 0.03855, 0.974, 0.03855, 0.974, 0.9441, 0.9295, 0.9441, 0.9295, 0.9441, 0.9295, 0.9441, 0.9295, 0.03855, 0.974, 0.03855, 0.974, 0.03855, 0.974, 0.03855, 0.974, 0.03855, 0.974, 0.9441, 0.9295, 0.9441, 0.9295, 0.9441, 0.9295, 0.9441, 0.9295, 0.03855, 0.974, 0.03855, 0.974, 0.03855, 0.974, 0.03855, 0.974, 0.03855, 0.974, 0.03855, 0.974, 0.03855, 0.974, 0.03855, 0.974, 0.03855, 0.974, 0.03855, 0.974, 0.03855, 0.974, 0.03855, 0.974, 0.03855, 0.974, 0.9441, 0.9295, 0.9441, 0.9295, 0.9441, 0.9295, 0.9441, 0.9295, 0.9441, 0.9295, 0.9441, 0.9295, 0.9441, 0.9295, 0.9441, 0.9295, 0.03855, 0.974, 0.03855, 0.974, 0.03855, 0.974, 0.03855, 0.974, 0.9441, 0.9295, 0.9441, 0.9295, 0.9441, 0.9295, 0.9441, 0.9295, 0.9441, 0.9295, 0.9441, 0.9295, 0.9441, 0.9295, 0.9441, 0.9295, 0.9441, 0.9295, 0.9441, 0.9295, 0.9441, 0.9295, 0.9441, 0.9295, 0.9441, 0.9295, 0.9441, 0.9295, 0.9441, 0.9295, 0.9441, 0.9295, 0.03855, 0.974, 0.03855, 0.974, 0.03855, 0.974, 0.03855, 0.974, 0.03855, 0.974, 0.9441, 0.9295, 0.9441, 0.9295, 0.9441, 0.9295, 0.9441, 0.9295, 0.9441, 0.9295, 0.9441, 0.9295, 0.9441, 0.9295, 0.9441, 0.9295, 0.9441, 0.9295, 0.9441, 0.9295, 0.9441, 0.9295, 0.9441, 0.9295, 0.9466, 0.9344, 0.9466, 0.9344, 0.9466, 0.9344, 0.9466, 0.9344, 0.9466, 0.9344, 0.9466, 0.9344, 0.9466, 0.9344, 0.9466, 0.9344, 0.9441, 0.9295, 0.9441, 0.9295, 0.9441, 0.9295, 0.9441, 0.9295, 0.03855, 0.974, 0.03855, 0.974, 0.03855, 0.974, 0.03855, 0.974, 0.9441, 0.9295, 0.9441, 0.9295, 0.9441, 0.9295, 0.9441, 0.9295, 0.03855, 0.974, 0.03855, 0.974, 0.03855, 0.974, 0.03855, 0.974, 0.9441, 0.9295, 0.9441, 0.9295, 0.9441, 0.9295, 0.9441, 0.9295, 0.9441, 0.9295, 0.9441, 0.9295, 0.9441, 0.9295, 0.9441, 0.9295, 0.9441, 0.9295, 0.9441, 0.9295, 0.9441, 0.9295, 0.9441, 0.9295, 0.9441, 0.9295, 0.9441, 0.9295, 0.9441, 0.9295, 0.9441, 0.9295, 0.9441, 0.9295, 0.9441, 0.9295, 0.9441, 0.9295, 0.9441, 0.9295, 0.9441, 0.9295, 0.9441, 0.9295, 0.9441, 0.9295, 0.9441, 0.9295, 0.03855, 0.974, 0.03855, 0.974, 0.03855, 0.974, 0.03855, 0.974, 0.03855, 0.974, 0.9441, 0.9295, 0.9441, 0.9295, 0.9441, 0.9295, 0.9441, 0.9295, 0.9441, 0.9295, 0.9441, 0.9295, 0.9441, 0.9295, 0.9441, 0.9295, 0.9441, 0.9295, 0.9441, 0.9295, 0.9441, 0.9295, 0.9441, 0.9295, 0.9441, 0.9295, 0.9441, 0.9295, 0.9441, 0.9295, 0.9441, 0.9295, 0.03855, 0.974, 0.03855, 0.974, 0.03855, 0.974, 0.03855, 0.974, 0.03855, 0.974, 0.03855, 0.974, 0.03855, 0.974, 0.03855, 0.974, 0.03855, 0.974, 0.03855, 0.974, 0.03855, 0.974, 0.03855, 0.974, 0.03855, 0.974, 0.03855, 0.974, 0.03855, 0.974, 0.03855, 0.974, 0.03855, 0.974, 0.03855, 0.974, 0.03855, 0.974, 0.03855, 0.974, 0.03855, 0.974, 0.03855, 0.974, 0.03855, 0.974, 0.03855, 0.974, 0.03855, 0.974, 0.03855, 0.974, 0.03855, 0.974, 0.03855, 0.974, 0.03855, 0.974, 0.03855, 0.974, 0.03855, 0.974, 0.03855, 0.974, 0.03855, 0.974, 0.03855, 0.974, 0.03855, 0.974, 0.03855, 0.974, 0.03855, 0.974, 0.03855, 0.974, 0.03855, 0.974, 0.03855, 0.974, 0.03855, 0.974, 0.03855, 0.974, 0.03855, 0.974, 0.03855, 0.974, 0.03855, 0.974, 0.03855, 0.974, 0.03855, 0.974, 0.03855, 0.974, 0.03855, 0.974, 0.03855, 0.974, 0.9441, 0.9295, 0.9441, 0.9295, 0.9441, 0.9295, 0.9441, 0.9295, 0.9441, 0.9295, 0.9441, 0.9295, 0.03855, 0.974, 0.03855, 0.974, 0.03855, 0.974, 0.03855, 0.974, 0.03855, 0.974, 0.03855, 0.974, 0.03855, 0.974, 0.03855, 0.974, 0.03855, 0.974, 0.03855, 0.974, 0.03855, 0.974, 0.03855, 0.974, 0.03855, 0.974, 0.03855, 0.974, 0.03855, 0.974, 0.03855, 0.974, 0.03855, 0.974, 0.03855, 0.974, 0.03855, 0.974, 0.03855, 0.974, 0.03855, 0.974, 0.03855, 0.974, 0.03855, 0.974, 0.03855, 0.974, 0.03855, 0.974, 0.03855, 0.974, 0.03855, 0.974, 0.03855, 0.974, 0.03855, 0.974, 0.03855, 0.974, 0.03855, 0.974, 0.03855, 0.974, 0.03855, 0.974, 0.03855, 0.974, 0.03855, 0.974, 0.03855, 0.974, 0.03855, 0.974, 0.03855, 0.974, 0.03855, 0.974, 0.03855, 0.974, 0.03855, 0.974, 0.03855, 0.974, 0.03855, 0.974, 0.03855, 0.974, 0.03855, 0.974, 0.03855, 0.974, 0.03855, 0.974, 0.03855, 0.974, 0.03855, 0.974, 0.03855, 0.974, 0.03855, 0.974, 0.03855, 0.974, 0.03855, 0.974, 0.03855, 0.974, 0.03855, 0.974, 0.03855, 0.974, 0.03855, 0.974, 0.03855, 0.974, 0.03855, 0.974, 0.03855, 0.974, 0.9441, 0.9295, 0.9441, 0.9295, 0.9441, 0.9295, 0.9441, 0.9295, 0.9441, 0.9295, 0.9441, 0.9295, 0.9441, 0.9295, 0.9441, 0.9295, 0.9441, 0.9295, 0.9441, 0.9295, 0.9441, 0.9295, 0.9441, 0.9295, 0.9441, 0.9295, 0.9441, 0.9295, 0.9441, 0.9295, 0.9441, 0.9295, 0.9441, 0.9295, 0.9441, 0.9295, 0.9441, 0.9295, 0.9441, 0.9295, 0.9441, 0.9295, 0.9441, 0.9295, 0.9441, 0.9295, 0.9441, 0.9295, 0.9441, 0.9295, 0.9441, 0.9295, 0.9441, 0.9295, 0.9441, 0.9295, 0.9441, 0.9295, 0.9441, 0.9295, 0.9441, 0.9295, 0.9441, 0.9295, 0.9441, 0.9295, 0.9441, 0.9295, 0.9441, 0.9295, 0.9441, 0.9295, 0.9441, 0.9295, 0.9441, 0.9295, 0.9441, 0.9295, 0.9441, 0.9295, 0.9441, 0.9295, 0.9441, 0.9295, 0.9441, 0.9295, 0.9441, 0.9295, 0.9441, 0.9295, 0.9441, 0.9295, 0.9441, 0.9295, 0.9441, 0.9295, 0.9441, 0.9295, 0.9441, 0.9295, 0.9441, 0.9295, 0.9441, 0.9295, 0.9441, 0.9295, 0.9441, 0.9295, 0.9441, 0.9295, 0.9441, 0.9295, 0.9441, 0.9295, 0.9441, 0.9295, 0.9441, 0.9295, 0.9441, 0.9295, 0.9441, 0.9295, 0.9441, 0.9295, 0.9441, 0.9295, 0.9441, 0.9295, 0.9441, 0.9295, 0.9441, 0.9295, 0.9441, 0.9295, 0.9441, 0.9295, 0.9441, 0.9295, 0.9441, 0.9295, 0.9441, 0.9295, 0.9441, 0.9295, 0.9441, 0.9295, 0.9441, 0.9295, 0.9441, 0.9295, 0.9441, 0.9295, 0.9441, 0.9295, 0.9441, 0.9295, 0.9441, 0.9295, 0.9441, 0.9295, 0.9441, 0.9295, 0.9441, 0.9295, 0.9441, 0.9295, 0.9441, 0.9295, 0.9441, 0.9295, 0.9441, 0.9295, 0.9441, 0.9295, 0.9441, 0.9295, 0.9441, 0.9295, 0.9441, 0.9295, 0.9441, 0.9295, 0.9441, 0.9295, 0.9441, 0.9295, 0.9441, 0.9295, 0.9441, 0.9295, 0.9441, 0.9295, 0.9441, 0.9295, 0.9441, 0.9295, 0.9441, 0.9295, 0.9441, 0.9295, 0.9441, 0.9295, 0.9441, 0.9295, 0.9441, 0.9295, 0.9441, 0.9295, 0.9441, 0.9295, 0.9441, 0.9295, 0.9441, 0.9295, 0.9441, 0.9295, 0.9441, 0.9295, 0.9441, 0.9295, 0.9441, 0.9295, 0.9441, 0.9295, 0.9441, 0.9295, 0.9441, 0.9295, 0.9441, 0.9295, 0.9441, 0.9295, 0.9441, 0.9295, 0.9441, 0.9295, 0.9441, 0.9295, 0.9441, 0.9295, 0.9441, 0.9295, 0.9441, 0.9295, 0.9441, 0.9295, 0.9441, 0.9295, 0.9441, 0.9295, 0.9441, 0.9295, 0.9441, 0.9295, 0.9441, 0.9295, 0.9441, 0.9295, 0.9441, 0.9295, 0.9441, 0.9295, 0.9441, 0.9295, 0.9441, 0.9295, 0.9441, 0.9295, 0.9441, 0.9295, 0.9441, 0.9295, 0.9441, 0.9295, 0.9441, 0.9295, 0.9441, 0.9295, 0.9441, 0.9295, 0.9441, 0.9295, 0.9441, 0.9295, 0.9441, 0.9295, 0.9441, 0.9295, 0.9441, 0.9295, 0.9441, 0.9295, 0.9441, 0.9295, 0.9441, 0.9295, 0.9441, 0.9295, 0.9441, 0.9295, 0.9441, 0.9295, 0.9441, 0.9295, 0.9441, 0.9295, 0.9441, 0.9295, 0.9441, 0.9295, 0.9441, 0.9295, 0.9441, 0.9295, 0.9441, 0.9295, 0.9441, 0.9295, 0.9441, 0.9295, 0.9441, 0.9295, 0.9441, 0.9295, 0.9441, 0.9295, 0.9441, 0.9295, 0.9441, 0.9295, 0.9441, 0.9295, 0.9441, 0.9295, 0.9441, 0.9295, 0.9441, 0.9295, 0.9441, 0.9295, 0.9441, 0.9295, 0.9441, 0.9295, 0.9441, 0.9295, 0.9441, 0.9295, 0.9441, 0.9295, 0.9466, 0.9344, 0.9466, 0.9344, 0.9466, 0.9344, 0.9466, 0.9344])
me_cube_002.materials.append(mat_material)
me_cube_002.materials.append(mat_material_001)
me_cube_002.update()

# ---- objects
ob_cube_001 = bpy.data.objects.new('Cube.001', me_cube_001)
ob_cube_002 = bpy.data.objects.new('Cube.002', me_cube_002)

# ---- transforms, parenting, visibility, modifiers, constraints
ob_cube_001.location = (0.0, 0.0, 0.0)
_m = ob_cube_001.modifiers.new('Mirror', 'MIRROR')
_m.use_clip = True
ob_cube_002.parent = ob_cube_001
ob_cube_002.location = (0.0, 0.0, 0.0)
_m = ob_cube_002.modifiers.new('Mirror', 'MIRROR')
_m.use_clip = True

# ---- collection membership
col_collection.objects.link(ob_cube_001)
col_collection.objects.link(ob_cube_002)

# ---- scene / render settings (as saved in the file)
scene.frame_start = 1; scene.frame_end = 250; scene.frame_set(30)
scene.render.engine = 'BLENDER_EEVEE_NEXT'
scene.cycles.sampling_pattern = 'TABULATED_SOBOL'
scene.cycles.use_light_tree = False
scene.view_settings.view_transform = 'Filmic'
bpy.context.view_layer.update()

# ---- added for rendering (the .blend has no active camera and no usable light): camera, sun
cam_auto = bpy.data.cameras.new('AutoCamera')
cam_auto.lens = 50.0
cam_auto.sensor_width = 36.0
cam_auto.clip_end = 1000.0
ob_auto_camera = bpy.data.objects.new('AutoCamera', cam_auto)
scene.collection.objects.link(ob_auto_camera)
ob_auto_camera.location = (0.990657, -1.28091, 0.659897)
ob_auto_camera.rotation_euler = (1.09748, -7.21219e-08, 0.694738)
scene.camera = ob_auto_camera
light_auto_sun = bpy.data.lights.new('AutoSun', 'SUN')
light_auto_sun.energy = 3.0
light_auto_sun.angle = 0.0523599
ob_auto_sun = bpy.data.objects.new('AutoSun', light_auto_sun)
scene.collection.objects.link(ob_auto_sun)
ob_auto_sun.rotation_euler = (0.872665, 0.174533, 0.523599)
bpy.context.view_layer.update()
